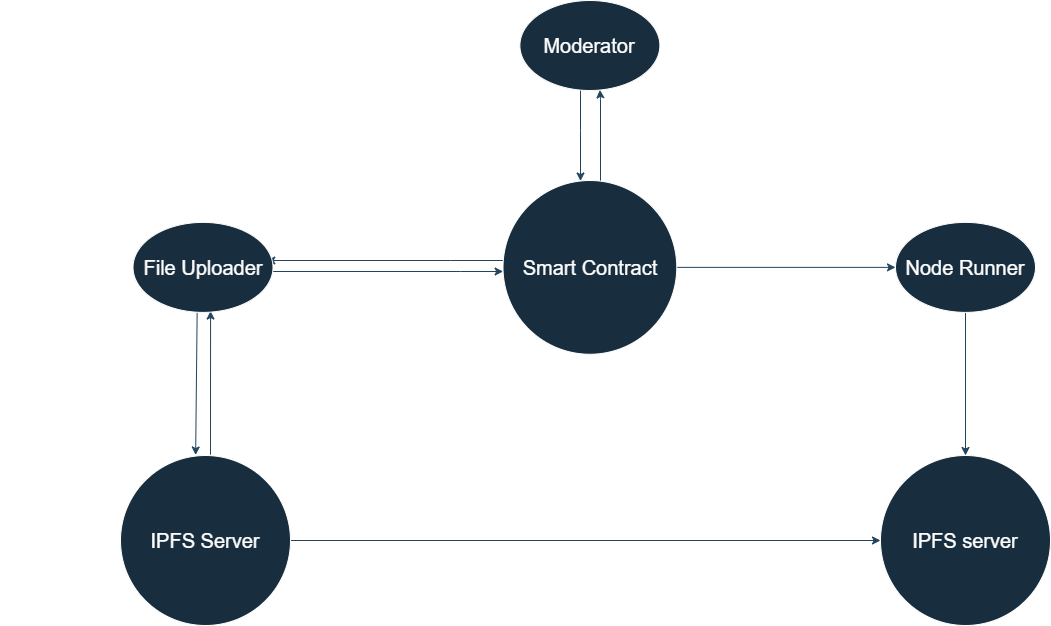

The diagram above was exported from draw.io. Its source (the exported page's mxGraphModel, read from the mxfile embedded in the PNG):
<mxGraphModel dx="1750" dy="952" grid="1" gridSize="10" guides="1" tooltips="1" connect="1" arrows="1" fold="1" page="1" pageScale="1" pageWidth="827" pageHeight="1169" math="0" shadow="0">
  <root>
    <mxCell id="0" />
    <mxCell id="1" parent="0" />
    <mxCell id="QW6m0tOxeCxZcOYY6GMx-20" value="" style="edgeStyle=orthogonalEdgeStyle;rounded=0;orthogonalLoop=1;jettySize=auto;html=1;labelBackgroundColor=none;fontColor=default;strokeColor=#23445D;" edge="1" parent="1" source="QW6m0tOxeCxZcOYY6GMx-2" target="QW6m0tOxeCxZcOYY6GMx-3">
      <mxGeometry relative="1" as="geometry" />
    </mxCell>
    <mxCell id="QW6m0tOxeCxZcOYY6GMx-33" value="" style="edgeStyle=orthogonalEdgeStyle;rounded=0;orthogonalLoop=1;jettySize=auto;html=1;labelBackgroundColor=none;fontColor=default;strokeColor=#23445D;" edge="1" parent="1" source="QW6m0tOxeCxZcOYY6GMx-2">
      <mxGeometry relative="1" as="geometry">
        <mxPoint x="536.282587702834" y="460" as="targetPoint" />
        <Array as="points">
          <mxPoint x="720" y="460" />
          <mxPoint x="720" y="460" />
        </Array>
      </mxGeometry>
    </mxCell>
    <mxCell id="QW6m0tOxeCxZcOYY6GMx-39" value="" style="edgeStyle=orthogonalEdgeStyle;rounded=0;orthogonalLoop=1;jettySize=auto;html=1;exitX=0.573;exitY=0.025;exitDx=0;exitDy=0;exitPerimeter=0;labelBackgroundColor=none;fontColor=default;strokeColor=#23445D;" edge="1" parent="1" source="QW6m0tOxeCxZcOYY6GMx-2">
      <mxGeometry relative="1" as="geometry">
        <mxPoint x="880" y="380.00217819509726" as="sourcePoint" />
        <mxPoint x="869.3800000000001" y="289.35" as="targetPoint" />
        <Array as="points">
          <mxPoint x="870" y="384" />
          <mxPoint x="870" y="299" />
          <mxPoint x="869" y="299" />
        </Array>
      </mxGeometry>
    </mxCell>
    <mxCell id="QW6m0tOxeCxZcOYY6GMx-2" value="&lt;font style=&quot;font-size: 20px;&quot;&gt;Smart Contract&lt;/font&gt;" style="ellipse;whiteSpace=wrap;html=1;aspect=fixed;labelBackgroundColor=none;fillColor=#182E3E;strokeColor=#FFFFFF;fontColor=#FFFFFF;" vertex="1" parent="1">
      <mxGeometry x="772.5" y="380" width="173.75" height="173.75" as="geometry" />
    </mxCell>
    <mxCell id="QW6m0tOxeCxZcOYY6GMx-31" value="" style="edgeStyle=orthogonalEdgeStyle;rounded=0;orthogonalLoop=1;jettySize=auto;html=1;labelBackgroundColor=none;fontColor=default;strokeColor=#23445D;" edge="1" parent="1" source="QW6m0tOxeCxZcOYY6GMx-3" target="QW6m0tOxeCxZcOYY6GMx-30">
      <mxGeometry relative="1" as="geometry" />
    </mxCell>
    <mxCell id="QW6m0tOxeCxZcOYY6GMx-3" value="&lt;font style=&quot;font-size: 20px;&quot;&gt;Node Runner&lt;/font&gt;" style="ellipse;whiteSpace=wrap;html=1;labelBackgroundColor=none;fillColor=#182E3E;strokeColor=#FFFFFF;fontColor=#FFFFFF;" vertex="1" parent="1">
      <mxGeometry x="1165" y="421.88" width="140" height="90" as="geometry" />
    </mxCell>
    <mxCell id="QW6m0tOxeCxZcOYY6GMx-25" value="" style="edgeStyle=orthogonalEdgeStyle;rounded=0;orthogonalLoop=1;jettySize=auto;html=1;labelBackgroundColor=none;fontColor=default;strokeColor=#23445D;" edge="1" parent="1" target="QW6m0tOxeCxZcOYY6GMx-2">
      <mxGeometry relative="1" as="geometry">
        <mxPoint x="850" y="289.4546736288663" as="sourcePoint" />
        <Array as="points">
          <mxPoint x="850" y="330" />
          <mxPoint x="850" y="330" />
        </Array>
      </mxGeometry>
    </mxCell>
    <mxCell id="QW6m0tOxeCxZcOYY6GMx-8" value="" style="endArrow=classic;html=1;rounded=0;exitX=0.411;exitY=1.001;exitDx=0;exitDy=0;labelBackgroundColor=none;fontColor=default;exitPerimeter=0;entryX=-0.003;entryY=0.558;entryDx=0;entryDy=0;entryPerimeter=0;strokeColor=#23445D;" edge="1" parent="1" target="QW6m0tOxeCxZcOYY6GMx-9">
      <mxGeometry width="50" height="50" relative="1" as="geometry">
        <mxPoint x="466.65" y="512.29" as="sourcePoint" />
        <mxPoint x="470" y="650" as="targetPoint" />
      </mxGeometry>
    </mxCell>
    <mxCell id="QW6m0tOxeCxZcOYY6GMx-50" value="" style="edgeStyle=orthogonalEdgeStyle;rounded=0;orthogonalLoop=1;jettySize=auto;html=1;entryX=0;entryY=0.5;entryDx=0;entryDy=0;labelBackgroundColor=none;fontColor=default;strokeColor=#23445D;" edge="1" parent="1" source="QW6m0tOxeCxZcOYY6GMx-9" target="QW6m0tOxeCxZcOYY6GMx-30">
      <mxGeometry relative="1" as="geometry">
        <mxPoint x="685" y="740" as="targetPoint" />
      </mxGeometry>
    </mxCell>
    <mxCell id="QW6m0tOxeCxZcOYY6GMx-9" value="&lt;font style=&quot;font-size: 20px;&quot;&gt;IPFS Server&lt;/font&gt;" style="ellipse;whiteSpace=wrap;html=1;aspect=fixed;direction=south;labelBackgroundColor=none;fillColor=#182E3E;strokeColor=#FFFFFF;fontColor=#FFFFFF;" vertex="1" parent="1">
      <mxGeometry x="390" y="655" width="170" height="170" as="geometry" />
    </mxCell>
    <mxCell id="QW6m0tOxeCxZcOYY6GMx-21" value="&lt;font&gt;Uploads Collection&amp;nbsp;&lt;/font&gt;&lt;div&gt;&lt;font&gt;on local IPFS server&lt;/font&gt;&lt;/div&gt;" style="text;html=1;align=center;verticalAlign=middle;whiteSpace=wrap;rounded=0;labelBackgroundColor=none;fontColor=#FFFFFF;" vertex="1" parent="1">
      <mxGeometry x="270" y="570" width="260" height="30" as="geometry" />
    </mxCell>
    <mxCell id="QW6m0tOxeCxZcOYY6GMx-23" value="Writes cid of collection in smart contract" style="text;html=1;align=center;verticalAlign=middle;whiteSpace=wrap;rounded=0;labelBackgroundColor=none;fontColor=#FFFFFF;" vertex="1" parent="1">
      <mxGeometry x="590" y="481.88" width="132.5" height="30" as="geometry" />
    </mxCell>
    <mxCell id="QW6m0tOxeCxZcOYY6GMx-26" value="Approves or rejects collections" style="text;html=1;align=center;verticalAlign=middle;whiteSpace=wrap;rounded=0;labelBackgroundColor=none;fontColor=#FFFFFF;" vertex="1" parent="1">
      <mxGeometry x="700" y="320" width="154" height="30" as="geometry" />
    </mxCell>
    <mxCell id="QW6m0tOxeCxZcOYY6GMx-27" value="Pins collection in local IPFS server" style="text;html=1;align=center;verticalAlign=middle;whiteSpace=wrap;rounded=0;labelBackgroundColor=none;fontColor=#FFFFFF;" vertex="1" parent="1">
      <mxGeometry x="1100" y="564" width="127" height="40" as="geometry" />
    </mxCell>
    <mxCell id="QW6m0tOxeCxZcOYY6GMx-30" value="&lt;font style=&quot;font-size: 20px;&quot;&gt;IPFS server&lt;/font&gt;" style="ellipse;whiteSpace=wrap;html=1;aspect=fixed;labelBackgroundColor=none;fillColor=#182E3E;strokeColor=#FFFFFF;fontColor=#FFFFFF;" vertex="1" parent="1">
      <mxGeometry x="1150" y="655" width="170" height="170" as="geometry" />
    </mxCell>
    <mxCell id="QW6m0tOxeCxZcOYY6GMx-32" value="Gets collection cid and metadata" style="text;html=1;align=center;verticalAlign=middle;whiteSpace=wrap;rounded=0;labelBackgroundColor=none;fontColor=#FFFFFF;" vertex="1" parent="1">
      <mxGeometry x="970" y="430" width="160" height="30" as="geometry" />
    </mxCell>
    <mxCell id="QW6m0tOxeCxZcOYY6GMx-34" value="Gets collection cid and metadata" style="text;html=1;align=center;verticalAlign=middle;whiteSpace=wrap;rounded=0;labelBackgroundColor=none;fontColor=#FFFFFF;" vertex="1" parent="1">
      <mxGeometry x="580" y="430" width="160" height="30" as="geometry" />
    </mxCell>
    <mxCell id="QW6m0tOxeCxZcOYY6GMx-40" value="Gets collection cid and metadata" style="text;html=1;align=center;verticalAlign=middle;whiteSpace=wrap;rounded=0;labelBackgroundColor=none;fontColor=#FFFFFF;" vertex="1" parent="1">
      <mxGeometry x="870" y="320" width="160" height="30" as="geometry" />
    </mxCell>
    <mxCell id="QW6m0tOxeCxZcOYY6GMx-41" value="&lt;font style=&quot;font-size: 20px;&quot;&gt;Moderator&lt;/font&gt;" style="ellipse;whiteSpace=wrap;html=1;labelBackgroundColor=none;fillColor=#182E3E;strokeColor=#FFFFFF;fontColor=#FFFFFF;" vertex="1" parent="1">
      <mxGeometry x="789.38" y="200" width="140" height="90" as="geometry" />
    </mxCell>
    <mxCell id="QW6m0tOxeCxZcOYY6GMx-45" value="" style="endArrow=classic;html=1;rounded=0;exitX=0.011;exitY=0.377;exitDx=0;exitDy=0;exitPerimeter=0;labelBackgroundColor=none;fontColor=default;entryX=0.554;entryY=0.985;entryDx=0;entryDy=0;entryPerimeter=0;strokeColor=#23445D;" edge="1" parent="1" target="QW6m0tOxeCxZcOYY6GMx-54">
      <mxGeometry width="50" height="50" relative="1" as="geometry">
        <mxPoint x="480.0000000000001" y="654.1799999999998" as="sourcePoint" />
        <mxPoint x="480" y="520" as="targetPoint" />
      </mxGeometry>
    </mxCell>
    <mxCell id="QW6m0tOxeCxZcOYY6GMx-47" value="" style="edgeStyle=orthogonalEdgeStyle;rounded=0;orthogonalLoop=1;jettySize=auto;html=1;exitX=0.995;exitY=0.543;exitDx=0;exitDy=0;exitPerimeter=0;labelBackgroundColor=none;fontColor=default;strokeColor=#23445D;" edge="1" parent="1" target="QW6m0tOxeCxZcOYY6GMx-2">
      <mxGeometry relative="1" as="geometry">
        <mxPoint x="539.3499999999999" y="478.8699999999999" as="sourcePoint" />
        <mxPoint x="629" y="470" as="targetPoint" />
        <Array as="points">
          <mxPoint x="730" y="471" />
          <mxPoint x="730" y="471" />
        </Array>
      </mxGeometry>
    </mxCell>
    <mxCell id="QW6m0tOxeCxZcOYY6GMx-48" value="Gets collection cid&amp;nbsp;" style="text;html=1;align=center;verticalAlign=middle;whiteSpace=wrap;rounded=0;rotation=0;labelBackgroundColor=none;fontColor=#FFFFFF;" vertex="1" parent="1">
      <mxGeometry x="490" y="565" width="120" height="40" as="geometry" />
    </mxCell>
    <mxCell id="QW6m0tOxeCxZcOYY6GMx-52" value="Collection is cloned from the file uploader's server to the node runner's" style="text;html=1;align=center;verticalAlign=middle;whiteSpace=wrap;rounded=0;labelBackgroundColor=none;fontColor=#FFFFFF;" vertex="1" parent="1">
      <mxGeometry x="655.63" y="710" width="407.5" height="30" as="geometry" />
    </mxCell>
    <mxCell id="QW6m0tOxeCxZcOYY6GMx-54" value="&lt;font style=&quot;font-size: 20px;&quot;&gt;File Uploader&lt;/font&gt;" style="ellipse;whiteSpace=wrap;html=1;labelBackgroundColor=none;fillColor=#182E3E;strokeColor=#FFFFFF;fontColor=#FFFFFF;" vertex="1" parent="1">
      <mxGeometry x="402.5" y="421.88" width="140" height="90" as="geometry" />
    </mxCell>
  </root>
</mxGraphModel>